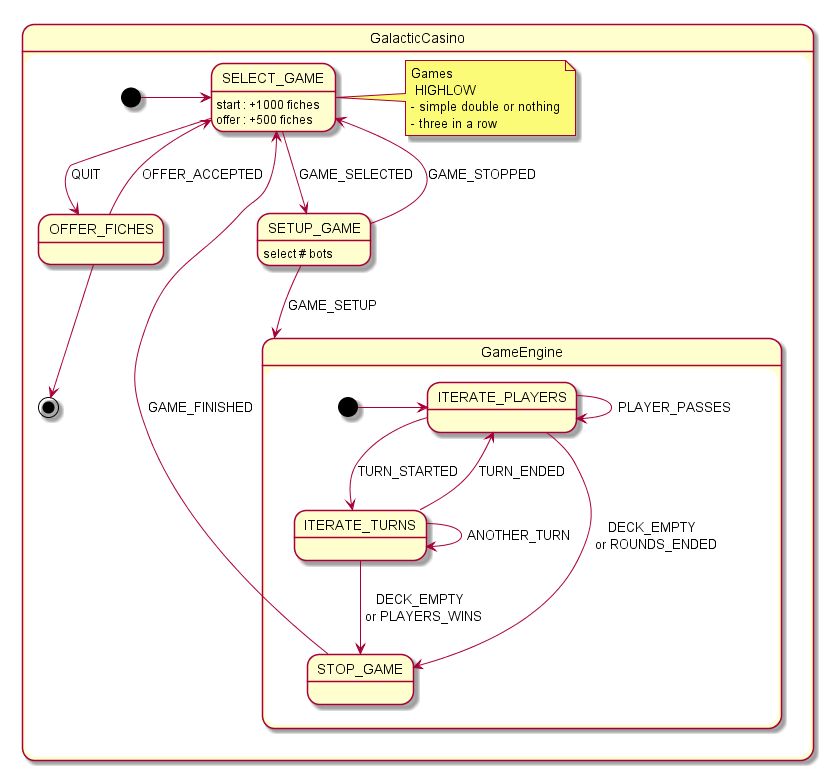

The diagram above was rendered by PlantUML. Its source (embedded in the PNG):
@startuml

state GalacticCasino {
[*] -> SELECT_GAME
SELECT_GAME -down-> OFFER_FICHES: QUIT
SELECT_GAME: start : +1000 fiches
SELECT_GAME: offer : +500 fiches
note right of SELECT_GAME: Games\n HIGHLOW\n- simple double or nothing\n- three in a row
SELECT_GAME -down-> SETUP_GAME: GAME_SELECTED
SETUP_GAME --> SELECT_GAME: GAME_STOPPED
SETUP_GAME: select # bots
SETUP_GAME --> GameEngine: GAME_SETUP
OFFER_FICHES -up-> SELECT_GAME: OFFER_ACCEPTED
OFFER_FICHES --> [*]

state GameEngine {
[*] -> ITERATE_PLAYERS
ITERATE_PLAYERS --> ITERATE_PLAYERS: PLAYER_PASSES
ITERATE_PLAYERS --> ITERATE_TURNS: TURN_STARTED
ITERATE_PLAYERS --> STOP_GAME: DECK_EMPTY \n or ROUNDS_ENDED
ITERATE_TURNS --> ITERATE_TURNS: ANOTHER_TURN
ITERATE_TURNS --> ITERATE_PLAYERS: TURN_ENDED
ITERATE_TURNS --> STOP_GAME: DECK_EMPTY \n or PLAYERS_WINS
STOP_GAME -up-> SELECT_GAME: GAME_FINISHED
}
}
@enduml